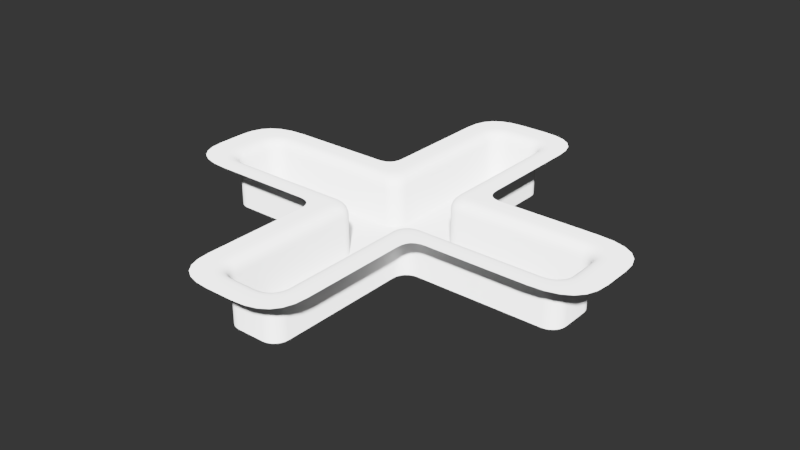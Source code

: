 # Source: 025.blend  (saved by Blender 2.79.0; exported with 4.5.12 LTS)
import bpy
from mathutils import Matrix  # noqa: F401  (used for matrix-valued properties, if any)

bpy.ops.wm.read_factory_settings(use_empty=True)
scene = bpy.context.scene
scene.name = 'Scene'

# ---- collections
col_collection_1 = bpy.data.collections.new('Collection 1'); scene.collection.children.link(col_collection_1)

# ---- node groups
ng_auto_smooth = bpy.data.node_groups.new('Auto Smooth', 'GeometryNodeTree')
_s = ng_auto_smooth.interface.new_socket(name='Geometry', in_out='OUTPUT', socket_type='NodeSocketGeometry')
_s = ng_auto_smooth.interface.new_socket(name='Geometry', in_out='INPUT', socket_type='NodeSocketGeometry')
_s = ng_auto_smooth.interface.new_socket(name='Angle', in_out='INPUT', socket_type='NodeSocketFloat')
_s.subtype = 'ANGLE'
_s.min_value = 0.0
_s.max_value = 3.142
ng_auto_smooth.is_modifier = True
_N = ng_auto_smooth.nodes; _L = ng_auto_smooth.links
n0 = _N.new('NodeGroupOutput'); n0.name = 'Group Output'; n0.location = (480, -100)
n1 = _N.new('NodeGroupInput'); n1.name = 'Group Input'; n1.location = (-420, -300)
n2 = _N.new('NodeGroupInput'); n2.name = 'Group Input.001'; n2.location = (-60, -100)
n3 = _N.new('GeometryNodeSetShadeSmooth'); n3.name = 'Set Shade Smooth'; n3.location = (120, -100)
n3.domain = 'EDGE'
n4 = _N.new('GeometryNodeSetShadeSmooth'); n4.name = 'Set Shade Smooth.001'; n4.location = (300, -100)
n5 = _N.new('GeometryNodeInputMeshEdgeAngle'); n5.name = 'Edge Angle'; n5.location = (-420, -220)
n6 = _N.new('GeometryNodeInputEdgeSmooth'); n6.name = 'Is Edge Smooth'; n6.location = (-60, -160)
n7 = _N.new('GeometryNodeInputShadeSmooth'); n7.name = 'Is Face Smooth'; n7.location = (-240, -340)
n8 = _N.new('FunctionNodeBooleanMath'); n8.name = 'Boolean Math'; n8.location = (-60, -220)
n9 = _N.new('FunctionNodeCompare'); n9.name = 'Compare'; n9.location = (-240, -180)
n9.operation = 'LESS_EQUAL'
_L.new(n5.outputs[0], n9.inputs[0])
_L.new(n4.outputs[0], n0.inputs[0])
_L.new(n1.outputs[1], n9.inputs[1])
_L.new(n9.outputs[0], n8.inputs[0])
_L.new(n7.outputs[0], n8.inputs[1])
_L.new(n2.outputs[0], n3.inputs[0])
_L.new(n6.outputs[0], n3.inputs[1])
_L.new(n3.outputs[0], n4.inputs[0])
_L.new(n8.outputs[0], n3.inputs[2])
n0.is_active_output = True

# ---- world
world_world = bpy.data.worlds.new('World'); scene.world = world_world
world_world.use_nodes = True; world_world.node_tree.nodes.clear()
_N = world_world.node_tree.nodes; _L = world_world.node_tree.links
n0 = _N.new('ShaderNodeBackground'); n0.name = 'Background'; n0.location = (630, 254)
n0.inputs[0].default_value = (0.003936, 0.003936, 0.003936, 1.0)
n1 = _N.new('ShaderNodeOutputWorld'); n1.name = 'World Output'; n1.location = (890, 246)
_L.new(n0.outputs[0], n1.inputs[0])
n1.is_active_output = True
world_world.color = (0.05088, 0.05088, 0.05088)
world_world.use_sun_shadow = False
world_world.sun_shadow_jitter_overblur = 0.0
world_world.cycles.sampling_method = 'MANUAL'

# ---- meshes
me_cube_handle = bpy.data.meshes.new('Cube_handle')
me_cube_handle.from_pydata([(0.2238, 0.6205, 0.0), (0.04995, 0.8089, 0.0), (0.2195, 0.6852, 0.0), (0.206, 0.7313, 0.0), (0.1828, 0.7663, 0.0), (0.1494, 0.7905, 0.0), (0.1052, 0.8045, 0.0), (-0.2238, 0.6205, 0.0), (-0.04995, 0.8089, 0.0), (-0.2195, 0.6852, 0.0), (-0.206, 0.7313, 0.0), (-0.1828, 0.7663, 0.0), (-0.1494, 0.7905, 0.0), (-0.1052, 0.8045, 0.0), (0.2238, -0.6205, 0.0), (0.04995, -0.8089, 0.0), (0.2195, -0.6852, 0.0), (0.206, -0.7313, 0.0), (0.1828, -0.7663, 0.0), (0.1494, -0.7905, 0.0), (0.1052, -0.8045, 0.0), (-0.2238, -0.6205, 0.0), (-0.04995, -0.8089, 0.0), (-0.2195, -0.6852, 0.0), (-0.206, -0.7313, 0.0), (-0.1828, -0.7663, 0.0), (-0.1494, -0.7905, 0.0), (-0.1052, -0.8045, 0.0), (-0.832, -0.04995, 0.0), (-0.6265, -0.216, 0.0), (-0.8269, -0.1029, 0.0), (-0.8109, -0.1452, 0.0), (-0.7834, -0.1771, 0.0), (-0.7438, -0.1992, 0.0), (-0.6917, -0.2119, 0.0), (-0.832, 0.04995, 0.0), (-0.6265, 0.216, 0.0), (-0.8269, 0.1029, 0.0), (-0.8109, 0.1452, 0.0), (-0.7834, 0.1771, 0.0), (-0.7438, 0.1992, 0.0), (-0.6917, 0.2119, 0.0), (0.832, -0.04995, 0.0), (0.6265, -0.216, 0.0), (0.8269, -0.1029, 0.0), (0.8109, -0.1452, 0.0), (0.7834, -0.1771, 0.0), (0.7438, -0.1992, 0.0), (0.6917, -0.2119, 0.0), (0.832, 0.04995, 0.0), (0.6265, 0.216, 0.0), (0.8269, 0.1029, 0.0), (0.8109, 0.1452, 0.0), (0.7834, 0.1771, 0.0), (0.7438, 0.1992, 0.0), (0.6917, 0.2119, 0.0), (-0.2854, -0.216, 0.0), (-0.2238, -0.2775, 0.0), (-0.2657, -0.2175, 0.0), (-0.25, -0.2222, 0.0), (-0.2382, -0.2304, 0.0), (-0.2301, -0.2422, 0.0), (-0.2254, -0.2578, 0.0), (0.2854, -0.216, 0.0), (0.2238, -0.2775, 0.0), (0.2657, -0.2175, 0.0), (0.25, -0.2222, 0.0), (0.2382, -0.2304, 0.0), (0.2301, -0.2422, 0.0), (0.2254, -0.2578, 0.0), (-0.2854, 0.216, 0.0), (-0.2238, 0.2775, 0.0), (-0.2657, 0.2175, 0.0), (-0.25, 0.2222, 0.0), (-0.2382, 0.2304, 0.0), (-0.2301, 0.2422, 0.0), (-0.2254, 0.2578, 0.0), (0.2854, 0.216, 0.0), (0.2238, 0.2775, 0.0), (0.2657, 0.2175, 0.0), (0.25, 0.2222, 0.0), (0.2382, 0.2304, 0.0), (0.2301, 0.2422, 0.0), (0.2254, 0.2578, 0.0), (0.0, 0.8089, 0.0), (0.0, -0.8089, 0.0), (0.832, 0.0, 0.0), (0.07515, -0.6205, 0.0), (0.04499, -0.6526, 0.0), (0.06424, -0.6466, 0.0), (-0.832, 0.0, 0.0), (-0.07515, -0.6205, 0.0), (0.07515, 0.6205, 0.0), (-0.04499, -0.6526, 0.0), (0.656, -0.04499, 0.0), (0.6215, -0.07201, 0.0), (-0.06424, -0.6466, 0.0), (0.04499, 0.6526, 0.0), (0.6448, -0.06558, 0.0), (0.06424, 0.6466, 0.0), (-0.656, -0.04499, 0.0), (-0.07515, 0.6205, 0.0), (-0.6215, -0.07201, 0.0), (-0.6448, -0.06558, 0.0), (-0.04499, 0.6526, 0.0), (0.656, 0.04499, 0.0), (0.6215, 0.07201, 0.0), (-0.06424, 0.6466, 0.0), (0.2023, -0.07201, 0.0), (0.07515, -0.1993, 0.0), (0.1559, -0.08262, 0.0), (0.1131, -0.1099, 0.0), (0.08577, -0.1528, 0.0), (0.6448, 0.06558, 0.0), (0.0, -0.6526, 0.0), (0.656, 0.0, 0.0), (0.0, -0.2004, 0.0), (0.2009, 0.0, 0.0), (0.0, 0.0, 0.0), (-0.656, 0.04499, 0.0), (0.0, -0.6205, 0.0), (0.621, 0.0, 0.0), (-0.6215, 0.07201, 0.0), (-0.6448, 0.06558, 0.0), (0.2023, 0.07201, 0.0), (0.07515, 0.1993, 0.0), (0.1472, -0.6593, 0.0), (0.1509, -0.6205, 0.0), (0.1376, -0.6854, 0.0), (0.1235, -0.7064, 0.0), (0.1048, -0.7227, 0.0), (0.08062, -0.7341, 0.0), (0.04995, -0.7386, 0.0), (0.7281, -0.07695, 0.0), (0.7317, -0.04995, 0.0), (0.7188, -0.09949, 0.0), (0.7046, -0.118, 0.0), (0.6854, -0.1327, 0.0), (0.6598, -0.1433, 0.0), (0.6265, -0.1477, 0.0), (0.1509, -0.2042, 0.0), (0.1529, -0.1885, 0.0), (0.1585, -0.175, 0.0), (0.1671, -0.1639, 0.0), (0.1782, -0.1553, 0.0), (0.1916, -0.1498, 0.0), (0.2073, -0.1477, 0.0), (0.1559, 0.08262, 0.0), (0.1131, 0.1099, 0.0), (0.08577, 0.1528, 0.0), (0.0, 0.6526, 0.0), (0.0, -0.7386, 0.0), (0.7317, 0.0, 0.0), (0.0, 0.2004, 0.0), (0.0, 0.6205, 0.0), (0.1472, 0.6593, 0.0), (0.1509, 0.6205, 0.0), (0.1376, 0.6854, 0.0), (0.1235, 0.7064, 0.0), (0.1048, 0.7227, 0.0), (0.08062, 0.7341, 0.0), (0.04995, 0.7386, 0.0), (0.7281, 0.07695, 0.0), (0.7317, 0.04995, 0.0), (0.7188, 0.09949, 0.0), (0.7046, 0.118, 0.0), (-0.2023, -0.07201, 0.0), (-0.07515, -0.1993, 0.0), (-0.1559, -0.08262, 0.0), (0.0, -0.1528, 0.0), (0.0, -0.1099, 0.0), (0.1559, 0.0, 0.0), (0.1131, 0.0, 0.0), (-0.1131, -0.1099, 0.0), (0.6854, 0.1327, 0.0), (-0.08577, -0.1528, 0.0), (0.6598, 0.1433, 0.0), (-0.656, 0.0, 0.0), (-0.2009, 0.0, 0.0), (0.6265, 0.1477, 0.0), (-0.621, 0.0, 0.0), (0.1509, 0.2042, 0.0), (-0.1472, -0.6593, 0.0), (-0.1509, -0.6205, 0.0), (-0.1376, -0.6854, 0.0), (-0.1235, -0.7064, 0.0), (-0.1048, -0.7227, 0.0), (0.1529, 0.1885, 0.0), (-0.08062, -0.7341, 0.0), (-0.04995, -0.7386, 0.0), (-0.7281, -0.07695, 0.0), (-0.7317, -0.04995, 0.0), (-0.7188, -0.09949, 0.0), (-0.7046, -0.118, 0.0), (-0.6854, -0.1327, 0.0), (-0.6598, -0.1433, 0.0), (-0.6265, -0.1477, 0.0), (-0.1509, -0.2042, 0.0), (-0.1529, -0.1885, 0.0), (-0.1585, -0.175, 0.0), (-0.1671, -0.1639, 0.0), (-0.1782, -0.1553, 0.0), (-0.1916, -0.1498, 0.0), (-0.2073, -0.1477, 0.0), (0.1585, 0.175, 0.0), (0.1671, 0.1639, 0.0), (0.1782, 0.1553, 0.0), (0.1916, 0.1498, 0.0), (0.2073, 0.1477, 0.0), (0.0, 0.7386, 0.0), (-0.7317, 0.0, 0.0), (-0.2023, 0.07201, 0.0), (-0.07515, 0.1993, 0.0), (0.2238, -0.452, 0.0), (0.1509, -0.4153, 0.0), (-0.1559, 0.08262, 0.0), (0.0, -0.4104, 0.0), (0.0, 0.1528, 0.0), (0.07515, -0.4104, 0.0), (0.0, 0.1099, 0.0), (0.4559, -0.216, 0.0), (0.4169, -0.1477, 0.0), (0.411, 0.0, 0.0), (0.4119, -0.07201, 0.0), (-0.1131, 0.1099, 0.0), (-0.08577, 0.1528, 0.0), (-0.1559, 0.0, 0.0), (-0.1131, 0.0, 0.0), (-0.2238, -0.452, 0.0), (-0.1509, -0.4153, 0.0), (-0.07515, -0.4104, 0.0), (-0.1472, 0.6593, 0.0), (-0.4559, -0.216, 0.0), (-0.4169, -0.1477, 0.0), (-0.411, 0.0, 0.0), (-0.4119, -0.07201, 0.0), (-0.1509, 0.6205, 0.0), (-0.1376, 0.6854, 0.0), (-0.1235, 0.7064, 0.0), (-0.1048, 0.7227, 0.0), (-0.08062, 0.7341, 0.0), (-0.04995, 0.7386, 0.0), (-0.7281, 0.07695, 0.0), (-0.7317, 0.04995, 0.0), (-0.7188, 0.09949, 0.0), (-0.7046, 0.118, 0.0), (-0.6854, 0.1327, 0.0), (-0.6598, 0.1433, 0.0), (-0.6265, 0.1477, 0.0), (-0.1509, 0.2042, 0.0), (-0.1529, 0.1885, 0.0), (-0.1585, 0.175, 0.0), (-0.1671, 0.1639, 0.0), (-0.1782, 0.1553, 0.0), (-0.1916, 0.1498, 0.0), (-0.2073, 0.1477, 0.0), (0.2238, 0.452, 0.0), (0.1509, 0.4153, 0.0), (0.0, 0.4104, 0.0), (0.07515, 0.4104, 0.0), (0.4559, 0.216, 0.0), (0.4169, 0.1477, 0.0), (0.4119, 0.07201, 0.0), (-0.2238, 0.452, 0.0), (-0.1509, 0.4153, 0.0), (-0.07515, 0.4104, 0.0), (-0.4559, 0.216, 0.0), (-0.4169, 0.1477, 0.0), (-0.4119, 0.07201, 0.0)], [], [(127, 126, 16, 14), (214, 127, 14, 213), (121, 113, 106), (162, 51, 52, 164), (226, 178, 166, 168), (132, 151, 85, 15), (183, 21, 23, 182), (225, 212, 249, 250), (168, 201, 200, 173), (221, 146, 63, 220), (93, 186, 188), (97, 159, 160), (92, 157, 158, 99), (91, 96, 120), (119, 123, 245, 244), (141, 140, 64, 69), (142, 141, 69, 68), (143, 142, 68, 67), (144, 143, 67, 66), (152, 134, 42, 86), (135, 136, 46, 45), (136, 137, 47, 46), (137, 138, 48, 47), (134, 133, 44, 42), (175, 199, 198), (234, 180, 102, 235), (192, 31, 32, 193), (93, 188, 189), (241, 209, 84, 8), (149, 204, 187), (92, 156, 155), (147, 206, 205, 148), (225, 250, 251), (238, 239, 12, 11), (210, 243, 35, 90), (252, 251, 75, 74), (194, 33, 34, 195), (187, 83, 78, 181), (156, 0, 2, 155), (174, 54, 55, 176), (118, 227, 173, 170), (146, 145, 65, 63), (212, 153, 258, 265), (100, 190, 192), (128, 129, 18, 17), (129, 130, 19, 18), (130, 131, 20, 19), (222, 121, 106, 262), (230, 91, 120, 216), (125, 259, 258, 153), (133, 135, 45, 44), (179, 50, 260, 261), (244, 245, 39, 38), (164, 52, 53, 165), (242, 244, 38, 37), (92, 155, 157), (100, 191, 190), (104, 240, 239), (177, 180, 123, 119), (103, 193, 194, 102), (120, 96, 93, 114), (233, 232, 56, 203), (168, 202, 201), (246, 247, 41, 40), (257, 256, 0, 156), (131, 132, 15, 20), (157, 3, 4, 158), (215, 253, 254), (145, 144, 66, 65), (123, 122, 246, 245), (173, 200, 199, 175), (255, 254, 72, 70), (240, 241, 8, 13), (106, 179, 261, 262), (198, 62, 57, 197), (106, 174, 176), (208, 77, 79, 207), (259, 92, 154, 258), (243, 242, 37, 35), (190, 30, 31, 192), (126, 128, 17, 16), (119, 244, 242), (249, 264, 263, 71), (199, 61, 62, 198), (149, 187, 181, 125), (138, 139, 43, 48), (163, 49, 51, 162), (189, 22, 85, 151), (188, 27, 22, 189), (121, 95, 98), (169, 116, 109, 112), (102, 195, 196), (120, 114, 88, 89), (231, 237, 10, 9), (237, 238, 11, 10), (230, 229, 183, 91), (91, 183, 182), (217, 149, 125, 153), (265, 258, 154, 101), (107, 104, 239, 238), (219, 148, 149, 217), (218, 216, 120, 87), (91, 182, 184), (222, 223, 95, 121), (166, 203, 202, 168), (265, 101, 236, 264), (229, 228, 21, 183), (235, 233, 203, 166), (100, 192, 193, 103), (177, 210, 191, 100), (87, 126, 127), (87, 128, 126), (87, 89, 129, 128), (89, 88, 130, 129), (88, 131, 130), (88, 132, 131), (94, 133, 134), (94, 135, 133), (94, 98, 136, 135), (98, 95, 137, 136), (95, 138, 137), (95, 139, 138), (200, 60, 61, 199), (112, 109, 140, 141), (112, 141, 142), (111, 112, 142, 143), (110, 111, 143, 144), (110, 144, 145), (108, 110, 145, 146), (101, 107, 238, 237), (245, 246, 40, 39), (239, 240, 13, 12), (251, 250, 76, 75), (223, 108, 146, 221), (88, 114, 151, 132), (218, 87, 127, 214), (167, 230, 216, 116), (115, 94, 134, 152), (227, 224, 215, 226), (262, 261, 208, 124), (172, 171, 147, 148), (207, 79, 80, 206), (206, 80, 81, 205), (204, 82, 83, 187), (180, 103, 102), (236, 231, 9, 7), (180, 122, 123), (159, 5, 6, 160), (115, 105, 113, 121), (113, 165, 174, 106), (101, 231, 236), (186, 26, 27, 188), (154, 150, 104, 107), (234, 268, 122, 180), (226, 215, 211, 178), (261, 260, 77, 208), (211, 215, 254, 255), (158, 4, 5, 159), (203, 56, 58, 202), (219, 217, 225, 224), (224, 225, 251, 252), (155, 2, 3, 157), (91, 184, 185, 96), (118, 219, 224, 227), (195, 34, 29, 196), (215, 224, 252, 253), (227, 226, 168, 173), (105, 162, 164), (184, 24, 25, 185), (193, 32, 33, 194), (267, 255, 70, 266), (106, 176, 179), (191, 28, 30, 190), (96, 185, 186, 93), (119, 242, 243), (178, 211, 268, 234), (97, 160, 161), (99, 158, 159, 97), (125, 181, 257, 259), (101, 237, 231), (93, 189, 151, 114), (148, 205, 204, 149), (177, 100, 103, 180), (105, 163, 162), (160, 6, 1, 161), (177, 119, 243, 210), (250, 249, 71, 76), (147, 207, 206), (259, 257, 156, 92), (122, 248, 247), (175, 198, 197, 167), (170, 173, 175, 169), (102, 194, 195), (115, 152, 163, 105), (171, 117, 124, 147), (169, 175, 167, 116), (170, 169, 112, 111), (124, 208, 207, 147), (171, 110, 108, 117), (152, 86, 49, 163), (172, 111, 110, 171), (105, 164, 165, 113), (118, 170, 111, 172), (247, 248, 36, 41), (182, 23, 24, 184), (176, 55, 50, 179), (205, 81, 82, 204), (104, 150, 209, 241), (202, 58, 59, 201), (185, 25, 26, 186), (165, 53, 54, 174), (154, 99, 97, 150), (87, 120, 89), (101, 154, 107), (115, 121, 98, 94), (104, 241, 240), (201, 59, 60, 200), (212, 265, 264, 249), (122, 247, 246), (210, 90, 28, 191), (167, 197, 229, 230), (97, 161, 209, 150), (197, 57, 228, 229), (109, 218, 214, 140), (109, 116, 216, 218), (140, 214, 213, 64), (264, 236, 7, 263), (95, 223, 221, 139), (161, 1, 84, 209), (117, 108, 223, 222), (268, 211, 255, 267), (139, 221, 220, 43), (118, 172, 148, 219), (102, 196, 233, 235), (181, 78, 256, 257), (178, 234, 235, 166), (217, 153, 212, 225), (196, 29, 232, 233), (253, 252, 74, 73), (92, 99, 154), (254, 253, 73, 72), (248, 267, 266, 36), (122, 268, 267, 248), (117, 222, 262, 124)])
me_cube_handle.polygons.foreach_set('use_smooth', [True] * 244)
me_cube_handle.use_remesh_preserve_volume = False
me_cube_handle.use_remesh_preserve_attributes = False
me_cube_handle.use_mirror_vertex_groups = False
me_cube_handle.update()
me_cube_001 = bpy.data.meshes.new('Cube.001')
me_cube_001.from_pydata([(-0.6265, 0.1031, -0.187), (-0.6796, 0.04995, -0.187), (-0.6402, 0.1013, -0.187), (-0.653, 0.09596, -0.187), (-0.6641, 0.08752, -0.187), (-0.6725, 0.07652, -0.187), (-0.6778, 0.0637, -0.187), (-0.6265, -0.1031, -0.187), (-0.6796, -0.04995, -0.187), (-0.6402, -0.1013, -0.187), (-0.653, -0.09596, -0.187), (-0.6641, -0.08752, -0.187), (-0.6725, -0.07652, -0.187), (-0.6778, -0.0637, -0.187), (0.6265, 0.1031, -0.187), (0.6796, 0.04995, -0.187), (0.6402, 0.1013, -0.187), (0.653, 0.09596, -0.187), (0.6641, 0.08752, -0.187), (0.6725, 0.07652, -0.187), (0.6778, 0.0637, -0.187), (0.6265, -0.1031, -0.187), (0.6796, -0.04995, -0.187), (0.6402, -0.1013, -0.187), (0.653, -0.09596, -0.187), (0.6641, -0.08752, -0.187), (0.6725, -0.07652, -0.187), (0.6778, -0.0637, -0.187), (-0.04995, 0.6796, -0.187), (-0.1031, 0.6265, -0.187), (-0.0637, 0.6778, -0.187), (-0.07652, 0.6725, -0.187), (-0.08752, 0.6641, -0.187), (-0.09596, 0.653, -0.187), (-0.1013, 0.6402, -0.187), (0.04995, 0.6796, -0.187), (0.1031, 0.6265, -0.187), (0.0637, 0.6778, -0.187), (0.07652, 0.6725, -0.187), (0.08752, 0.6641, -0.187), (0.09596, 0.653, -0.187), (0.1013, 0.6402, -0.187), (-0.04995, -0.6796, -0.187), (-0.1031, -0.6265, -0.187), (-0.0637, -0.6778, -0.187), (-0.07652, -0.6725, -0.187), (-0.08752, -0.6641, -0.187), (-0.09596, -0.653, -0.187), (-0.1013, -0.6402, -0.187), (0.04995, -0.6796, -0.187), (0.1031, -0.6265, -0.187), (0.0637, -0.6778, -0.187), (0.07652, -0.6725, -0.187), (0.08752, -0.6641, -0.187), (0.09596, -0.653, -0.187), (0.1013, -0.6402, -0.187), (0.1031, 0.1562, -0.187), (0.1562, 0.1031, -0.187), (0.1049, 0.1425, -0.187), (0.1102, 0.1296, -0.187), (0.1186, 0.1186, -0.187), (0.1296, 0.1102, -0.187), (0.1425, 0.1049, -0.187), (0.1031, -0.1562, -0.187), (0.1562, -0.1031, -0.187), (0.1049, -0.1425, -0.187), (0.1102, -0.1296, -0.187), (0.1186, -0.1186, -0.187), (0.1296, -0.1102, -0.187), (0.1425, -0.1049, -0.187), (-0.1031, 0.1562, -0.187), (-0.1562, 0.1031, -0.187), (-0.1049, 0.1425, -0.187), (-0.1102, 0.1296, -0.187), (-0.1186, 0.1186, -0.187), (-0.1296, 0.1102, -0.187), (-0.1425, 0.1049, -0.187), (-0.1031, -0.1562, -0.187), (-0.1562, -0.1031, -0.187), (-0.1049, -0.1425, -0.187), (-0.1102, -0.1296, -0.187), (-0.1186, -0.1186, -0.187), (-0.1296, -0.1102, -0.187), (-0.1425, -0.1049, -0.187), (0.2028, 0.6429, 0.0), (0.04995, 0.7849, 0.0), (0.1987, 0.6872, 0.0), (0.1863, 0.7228, 0.0), (0.1658, 0.75, 0.0), (0.1365, 0.7693, 0.0), (0.09813, 0.7809, 0.0), (-0.2028, 0.6429, 0.0), (-0.04995, 0.7849, 0.0), (-0.1987, 0.6872, 0.0), (-0.1863, 0.7228, 0.0), (-0.1658, 0.75, 0.0), (-0.1365, 0.7693, 0.0), (-0.09813, 0.7809, 0.0), (0.2028, -0.6429, 0.0), (0.04995, -0.7849, 0.0), (0.1987, -0.6872, 0.0), (0.1863, -0.7228, 0.0), (0.1658, -0.75, 0.0), (0.1365, -0.7693, 0.0), (0.09813, -0.7809, 0.0), (-0.2028, -0.6429, 0.0), (-0.04995, -0.7849, 0.0), (-0.1987, -0.6872, 0.0), (-0.1863, -0.7228, 0.0), (-0.1658, -0.75, 0.0), (-0.1365, -0.7693, 0.0), (-0.09813, -0.7809, 0.0), (-0.8031, -0.04995, 0.0), (-0.6265, -0.1963, 0.0), (-0.7984, -0.09546, 0.0), (-0.7844, -0.132, 0.0), (-0.7607, -0.1601, 0.0), (-0.727, -0.18, 0.0), (-0.6825, -0.1922, 0.0), (-0.8031, 0.04995, 0.0), (-0.6265, 0.1963, 0.0), (-0.7984, 0.09546, 0.0), (-0.7844, 0.132, 0.0), (-0.7607, 0.1601, 0.0), (-0.727, 0.18, 0.0), (-0.6825, 0.1922, 0.0), (0.8031, -0.04995, 0.0), (0.6265, -0.1963, 0.0), (0.7984, -0.09546, 0.0), (0.7844, -0.132, 0.0), (0.7607, -0.1601, 0.0), (0.727, -0.18, 0.0), (0.6825, -0.1922, 0.0), (0.8031, 0.04995, 0.0), (0.6265, 0.1963, 0.0), (0.7984, 0.09546, 0.0), (0.7844, 0.132, 0.0), (0.7607, 0.1601, 0.0), (0.727, 0.18, 0.0), (0.6825, 0.1922, 0.0), (-0.2629, -0.1963, 0.0), (-0.2028, -0.2564, 0.0), (-0.2444, -0.198, 0.0), (-0.2294, -0.203, 0.0), (-0.2177, -0.2112, 0.0), (-0.2095, -0.2229, 0.0), (-0.2045, -0.2379, 0.0), (0.2629, -0.1963, 0.0), (0.2028, -0.2564, 0.0), (0.2444, -0.198, 0.0), (0.2294, -0.203, 0.0), (0.2177, -0.2112, 0.0), (0.2095, -0.2229, 0.0), (0.2045, -0.2379, 0.0), (-0.2629, 0.1963, 0.0), (-0.2028, 0.2564, 0.0), (-0.2444, 0.198, 0.0), (-0.2294, 0.203, 0.0), (-0.2177, 0.2112, 0.0), (-0.2095, 0.2229, 0.0), (-0.2045, 0.2379, 0.0), (0.2629, 0.1963, 0.0), (0.2028, 0.2564, 0.0), (0.2444, 0.198, 0.0), (0.2294, 0.203, 0.0), (0.2177, 0.2112, 0.0), (0.2095, 0.2229, 0.0), (0.2045, 0.2379, 0.0), (0.0, 0.1562, -0.187), (0.0, 0.6796, -0.187), (0.0, -0.1562, -0.187), (0.0, -0.6796, -0.187), (0.0, 0.7849, 0.0), (0.0, -0.7849, 0.0), (0.1562, 0.0, -0.187), (0.6796, 0.0, -0.187), (0.8031, 0.0, 0.0), (0.0, 0.0, -0.187), (-0.1562, 0.0, -0.187), (-0.6796, 0.0, -0.187), (-0.8031, 0.0, 0.0), (0.1509, 0.6265, 0.0), (0.1031, 0.6265, -0.04758), (0.04995, 0.6796, -0.04758), (0.04995, 0.7244, 0.0), (0.1013, 0.6402, -0.04758), (0.1472, 0.6547, 0.0), (0.09596, 0.653, -0.04758), (0.1376, 0.6776, 0.0), (0.08752, 0.6641, -0.04758), (0.1235, 0.696, 0.0), (0.07652, 0.6725, -0.04758), (0.1048, 0.7104, 0.0), (0.0637, 0.6778, -0.04758), (0.08062, 0.7204, 0.0), (-0.1031, 0.6265, -0.04758), (-0.1509, 0.6265, 0.0), (-0.04995, 0.7244, 0.0), (-0.04995, 0.6796, -0.04758), (-0.1472, 0.6547, 0.0), (-0.1013, 0.6402, -0.04758), (-0.09596, 0.653, -0.04758), (0.1509, -0.6265, 0.0), (0.1031, -0.6265, -0.04758), (0.04995, -0.6796, -0.04758), (0.04995, -0.7244, 0.0), (0.1013, -0.6402, -0.04758), (0.1472, -0.6547, 0.0), (0.09596, -0.653, -0.04758), (0.1376, -0.6776, 0.0), (0.08752, -0.6641, -0.04758), (0.1235, -0.696, 0.0), (0.07652, -0.6725, -0.04758), (0.1048, -0.7104, 0.0), (0.0637, -0.6778, -0.04758), (0.08062, -0.7204, 0.0), (-0.1031, -0.6265, -0.04758), (-0.1509, -0.6265, 0.0), (-0.04995, -0.7244, 0.0), (-0.04995, -0.6796, -0.04758), (-0.1472, -0.6547, 0.0), (-0.1013, -0.6402, -0.04758), (-0.09596, -0.653, -0.04758), (-0.1376, -0.6776, 0.0), (-0.1235, -0.696, 0.0), (-0.08752, -0.6641, -0.04758), (-0.07652, -0.6725, -0.04758), (-0.1048, -0.7104, 0.0), (-0.08062, -0.7204, 0.0), (-0.0637, -0.6778, -0.04758), (-0.7317, -0.04995, 0.0), (-0.6796, -0.04995, -0.04758), (-0.6265, -0.1031, -0.04758), (-0.6265, -0.1477, 0.0), (-0.6778, -0.0637, -0.04758), (-0.7281, -0.07695, 0.0), (-0.7188, -0.09949, 0.0), (-0.6725, -0.07652, -0.04758), (-0.6641, -0.08752, -0.04758), (-0.7046, -0.118, 0.0), (-0.6854, -0.1327, 0.0), (-0.653, -0.09596, -0.04758), (-0.6598, -0.1433, 0.0), (-0.6402, -0.1013, -0.04758), (-0.1376, 0.6776, 0.0), (-0.1235, 0.696, 0.0), (-0.08752, 0.6641, -0.04758), (-0.07652, 0.6725, -0.04758), (-0.1048, 0.7104, 0.0), (-0.08062, 0.7204, 0.0), (-0.0637, 0.6778, -0.04758), (-0.7317, 0.04995, 0.0), (-0.6796, 0.04995, -0.04758), (-0.6265, 0.1031, -0.04758), (-0.6265, 0.1477, 0.0), (-0.6778, 0.0637, -0.04758), (-0.7281, 0.07695, 0.0), (-0.7188, 0.09949, 0.0), (0.7317, -0.04995, 0.0), (0.6796, -0.04995, -0.04758), (0.6265, -0.1031, -0.04758), (0.6265, -0.1477, 0.0), (0.6778, -0.0637, -0.04758), (0.7281, -0.07695, 0.0), (0.6725, -0.07652, -0.04758), (0.7188, -0.09949, 0.0), (0.6641, -0.08752, -0.04758), (0.7046, -0.118, 0.0), (0.653, -0.09596, -0.04758), (0.6854, -0.1327, 0.0), (0.6402, -0.1013, -0.04758), (0.6598, -0.1433, 0.0), (-0.6725, 0.07652, -0.04758), (-0.6641, 0.08752, -0.04758), (-0.7046, 0.118, 0.0), (-0.6854, 0.1327, 0.0), (-0.653, 0.09596, -0.04758), (-0.6598, 0.1433, 0.0), (-0.6402, 0.1013, -0.04758), (0.7317, 0.04995, 0.0), (0.6796, 0.04995, -0.04758), (0.6265, 0.1031, -0.04758), (0.6265, 0.1477, 0.0), (0.6778, 0.0637, -0.04758), (0.7281, 0.07695, 0.0), (0.6725, 0.07652, -0.04758), (-0.2073, -0.1477, 0.0), (-0.1562, -0.1031, -0.04758), (-0.1031, -0.1562, -0.04758), (-0.1509, -0.2042, 0.0), (-0.1425, -0.1049, -0.04758), (-0.1916, -0.1498, 0.0), (-0.1296, -0.1102, -0.04758), (-0.1782, -0.1553, 0.0), (-0.1186, -0.1186, -0.04758), (-0.1671, -0.1639, 0.0), (-0.1585, -0.175, 0.0), (-0.1102, -0.1296, -0.04758), (-0.1529, -0.1885, 0.0), (-0.1049, -0.1425, -0.04758), (0.2073, -0.1477, 0.0), (0.1562, -0.1031, -0.04758), (0.1031, -0.1562, -0.04758), (0.1509, -0.2042, 0.0), (0.1916, -0.1498, 0.0), (0.1425, -0.1049, -0.04758), (0.1782, -0.1553, 0.0), (0.1296, -0.1102, -0.04758), (0.1671, -0.1639, 0.0), (0.1186, -0.1186, -0.04758), (0.1585, -0.175, 0.0), (0.1102, -0.1296, -0.04758), (0.1529, -0.1885, 0.0), (0.1049, -0.1425, -0.04758), (0.7188, 0.09949, 0.0), (0.6641, 0.08752, -0.04758), (0.7046, 0.118, 0.0), (0.653, 0.09596, -0.04758), (0.6854, 0.1327, 0.0), (0.6402, 0.1013, -0.04758), (0.6598, 0.1433, 0.0), (-0.2073, 0.1477, 0.0), (-0.1562, 0.1031, -0.04758), (-0.1031, 0.1562, -0.04758), (-0.1509, 0.2042, 0.0), (-0.1425, 0.1049, -0.04758), (-0.1916, 0.1498, 0.0), (-0.1296, 0.1102, -0.04758), (-0.1782, 0.1553, 0.0), (-0.1186, 0.1186, -0.04758), (-0.1671, 0.1639, 0.0), (-0.1585, 0.175, 0.0), (-0.1102, 0.1296, -0.04758), (-0.1529, 0.1885, 0.0), (-0.1049, 0.1425, -0.04758), (0.2073, 0.1477, 0.0), (0.1562, 0.1031, -0.04758), (0.1031, 0.1562, -0.04758), (0.1509, 0.2042, 0.0), (0.1916, 0.1498, 0.0), (0.1425, 0.1049, -0.04758), (0.1782, 0.1553, 0.0), (0.1296, 0.1102, -0.04758), (0.1671, 0.1639, 0.0), (0.0, -0.6796, -0.04758), (0.0, -0.7244, 0.0), (0.7317, 0.0, 0.0), (0.6796, 0.0, -0.04758), (-0.6796, 0.0, -0.04758), (-0.7317, 0.0, 0.0), (0.1186, 0.1186, -0.04758), (0.1585, 0.175, 0.0), (0.1102, 0.1296, -0.04758), (0.1529, 0.1885, 0.0), (0.1049, 0.1425, -0.04758), (0.0, 0.6796, -0.04758), (0.0, 0.7244, 0.0), (-0.7173, 0.04995, -0.0008877), (-0.7054, 0.04995, -0.003606), (-0.6959, 0.04995, -0.008239), (-0.6886, 0.04995, -0.01487), (-0.6836, 0.04995, -0.02358), (-0.6806, 0.04995, -0.03445), (-0.7143, 0.0733, -0.0008877), (-0.7173, 0.0, -0.0008877), (-0.7054, 0.0, -0.003606), (-0.6959, 0.0, -0.008239), (-0.6886, 0.0, -0.01487), (-0.6836, 0.0, -0.02358), (-0.6806, 0.0, -0.03445), (-0.7173, -0.04995, -0.0008877), (-0.7054, -0.04995, -0.003606), (-0.6959, -0.04995, -0.008239), (-0.6886, -0.04995, -0.01487), (-0.6836, -0.04995, -0.02358), (-0.6806, -0.04995, -0.03445), (-0.7143, -0.0733, -0.0008877), (-0.7027, -0.07027, -0.003606), (-0.6935, -0.06784, -0.008239), (-0.6865, -0.066, -0.01487), (-0.6816, -0.06471, -0.02358), (-0.6787, -0.06395, -0.03445), (-0.706, -0.09315, -0.0008877), (-0.6954, -0.0879, -0.003606), (-0.687, -0.0837, -0.008239), (-0.6805, -0.0805, -0.01487), (-0.676, -0.07826, -0.02358), (-0.6734, -0.07695, -0.03445), (-0.6934, -0.1096, -0.0008877), (-0.6842, -0.1026, -0.003606), (-0.6767, -0.09704, -0.008239), (-0.6711, -0.09279, -0.01487), (-0.6671, -0.08983, -0.02358), (-0.6648, -0.08809, -0.03445), (-0.6765, -0.1226, -0.0008877), (-0.6691, -0.1142, -0.003606), (-0.6632, -0.1075, -0.008239), (-0.6586, -0.1023, -0.01487), (-0.6555, -0.09875, -0.02358), (-0.6537, -0.09665, -0.03445), (-0.6544, -0.1317, -0.0008877), (-0.6499, -0.1221, -0.003606), (-0.6463, -0.1144, -0.008239), (-0.6436, -0.1086, -0.01487), (-0.6417, -0.1045, -0.02358), (-0.6406, -0.1021, -0.03445), (-0.6265, -0.1354, -0.0008877), (-0.6265, -0.1252, -0.003606), (-0.6265, -0.117, -0.008239), (-0.6265, -0.1108, -0.01487), (-0.6265, -0.1065, -0.02358), (-0.6265, -0.1039, -0.03445), (-0.1932, -0.1354, -0.0008877), (-0.1815, -0.1252, -0.003606), (-0.1722, -0.117, -0.008239), (-0.1651, -0.1108, -0.01487), (-0.1601, -0.1065, -0.02358), (-0.1572, -0.1039, -0.03445), (-0.178, -0.1374, -0.0008877), (-0.1668, -0.1271, -0.003606), (-0.1578, -0.1189, -0.008239), (-0.151, -0.1127, -0.01487), (-0.1462, -0.1083, -0.02358), (-0.1434, -0.1057, -0.03445), (-0.1648, -0.1429, -0.0008877), (-0.1537, -0.1326, -0.003606), (-0.1448, -0.1243, -0.008239), (-0.138, -0.118, -0.01487), (-0.1333, -0.1136, -0.02358), (-0.1306, -0.111, -0.03445), (-0.1537, -0.1514, -0.0008877), (-0.1426, -0.1411, -0.003606), (-0.1338, -0.1328, -0.008239), (-0.127, -0.1265, -0.01487), (-0.1223, -0.1221, -0.02358), (-0.1195, -0.1195, -0.03445), (-0.1452, -0.1625, -0.0008877), (-0.1341, -0.1521, -0.003606), (-0.1253, -0.1438, -0.008239), (-0.1186, -0.1375, -0.01487), (-0.1139, -0.1331, -0.02358), (-0.1111, -0.1305, -0.03445), (-0.1397, -0.1758, -0.0008877), (-0.1287, -0.1653, -0.003606), (-0.1199, -0.1568, -0.008239), (-0.1132, -0.1504, -0.01487), (-0.1085, -0.1459, -0.02358), (-0.1058, -0.1433, -0.03445), (-0.1377, -0.191, -0.0008877), (-0.1268, -0.18, -0.003606), (-0.118, -0.1712, -0.008239), (-0.1114, -0.1645, -0.01487), (-0.1067, -0.1599, -0.02358), (-0.104, -0.1571, -0.03445), (-0.1377, -0.6265, -0.0008877), (-0.1268, -0.6265, -0.003606), (-0.118, -0.6265, -0.008239), (-0.1114, -0.6265, -0.01487), (-0.1067, -0.6265, -0.02358), (-0.104, -0.6265, -0.03445), (-0.1345, -0.6507, -0.0008877), (-0.124, -0.6474, -0.003606), (-0.1156, -0.6447, -0.008239), (-0.1092, -0.6427, -0.01487), (-0.1047, -0.6413, -0.02358), (-0.1021, -0.6405, -0.03445), (-0.1261, -0.6709, -0.0008877), (-0.1166, -0.6652, -0.003606), (-0.109, -0.6607, -0.008239), (-0.1032, -0.6573, -0.01487), (-0.09912, -0.6549, -0.02358), (-0.09674, -0.6535, -0.03445), (-0.1136, -0.6872, -0.0008877), (-0.1054, -0.6799, -0.003606), (-0.09877, -0.674, -0.008239), (-0.09375, -0.6696, -0.01487), (-0.09025, -0.6665, -0.02358), (-0.08819, -0.6646, -0.03445), (-0.09701, -0.6999, -0.0008877), (-0.09054, -0.6913, -0.003606), (-0.08536, -0.6843, -0.008239), (-0.08142, -0.6791, -0.01487), (-0.07866, -0.6754, -0.02358), (-0.07704, -0.6732, -0.03445), (-0.07595, -0.7087, -0.0008877), (-0.07209, -0.6989, -0.003606), (-0.06899, -0.6911, -0.008239), (-0.06663, -0.6852, -0.01487), (-0.06499, -0.681, -0.02358), (-0.06402, -0.6786, -0.03445), (-0.04995, -0.7121, -0.0008877), (-0.04995, -0.7018, -0.003606), (-0.04995, -0.6936, -0.008239), (-0.04995, -0.6874, -0.01487), (-0.04995, -0.683, -0.02358), (-0.04995, -0.6804, -0.03445), (0.0, -0.7121, -0.0008877), (0.0, -0.7018, -0.003606), (0.0, -0.6936, -0.008239), (0.0, -0.6874, -0.01487), (0.0, -0.683, -0.02358), (0.0, -0.6804, -0.03445), (0.04995, -0.7121, -0.0008877), (0.04995, -0.7018, -0.003606), (0.04995, -0.6936, -0.008239), (0.04995, -0.6874, -0.01487), (0.04995, -0.683, -0.02358), (0.04995, -0.6804, -0.03445), (0.07595, -0.7087, -0.0008877), (0.07209, -0.6989, -0.003606), (0.06899, -0.6911, -0.008239), (0.06663, -0.6852, -0.01487), (0.06499, -0.681, -0.02358), (0.06402, -0.6786, -0.03445), (0.09701, -0.6999, -0.0008877), (0.09054, -0.6913, -0.003606), (0.08536, -0.6843, -0.008239), (0.08142, -0.6791, -0.01487), (0.07866, -0.6754, -0.02358), (0.07704, -0.6732, -0.03445), (0.1136, -0.6872, -0.0008877), (0.1054, -0.6799, -0.003606), (0.09877, -0.674, -0.008239), (0.09375, -0.6696, -0.01487), (0.09025, -0.6665, -0.02358), (0.08819, -0.6646, -0.03445), (0.1261, -0.6709, -0.0008877), (0.1166, -0.6652, -0.003606), (0.109, -0.6607, -0.008239), (0.1032, -0.6573, -0.01487), (0.09912, -0.6549, -0.02358), (0.09674, -0.6535, -0.03445), (0.1345, -0.6507, -0.0008877), (0.124, -0.6474, -0.003606), (0.1156, -0.6447, -0.008239), (0.1092, -0.6427, -0.01487), (0.1047, -0.6413, -0.02358), (0.1021, -0.6405, -0.03445), (0.1377, -0.6265, -0.0008877), (0.1268, -0.6265, -0.003606), (0.118, -0.6265, -0.008239), (0.1114, -0.6265, -0.01487), (0.1067, -0.6265, -0.02358), (0.104, -0.6265, -0.03445), (0.1377, -0.191, -0.0008877), (0.1268, -0.18, -0.003606), (0.118, -0.1712, -0.008239), (0.1114, -0.1645, -0.01487), (0.1067, -0.1599, -0.02358), (0.104, -0.1571, -0.03445), (0.1397, -0.1758, -0.0008877), (0.1287, -0.1653, -0.003606), (0.1199, -0.1568, -0.008239), (0.1132, -0.1504, -0.01487), (0.1085, -0.1459, -0.02358), (0.1058, -0.1433, -0.03445), (0.1452, -0.1625, -0.0008877), (0.1341, -0.1521, -0.003606), (0.1253, -0.1438, -0.008239), (0.1186, -0.1375, -0.01487), (0.1139, -0.1331, -0.02358), (0.1111, -0.1305, -0.03445), (0.1537, -0.1514, -0.0008877), (0.1426, -0.1411, -0.003606), (0.1338, -0.1328, -0.008239), (0.127, -0.1265, -0.01487), (0.1223, -0.1221, -0.02358), (0.1195, -0.1195, -0.03445), (0.1648, -0.1429, -0.0008877), (0.1537, -0.1326, -0.003606), (0.1448, -0.1243, -0.008239), (0.138, -0.118, -0.01487), (0.1333, -0.1136, -0.02358), (0.1306, -0.111, -0.03445), (0.178, -0.1374, -0.0008877), (0.1668, -0.1271, -0.003606), (0.1578, -0.1189, -0.008239), (0.151, -0.1127, -0.01487), (0.1462, -0.1083, -0.02358), (0.1434, -0.1057, -0.03445), (0.1932, -0.1354, -0.0008877), (0.1815, -0.1252, -0.003606), (0.1722, -0.117, -0.008239), (0.1651, -0.1108, -0.01487), (0.1601, -0.1065, -0.02358), (0.1572, -0.1039, -0.03445), (0.6265, -0.1354, -0.0008877), (0.6265, -0.1252, -0.003606), (0.6265, -0.117, -0.008239), (0.6265, -0.1108, -0.01487), (0.6265, -0.1065, -0.02358), (0.6265, -0.1039, -0.03445), (0.6544, -0.1317, -0.0008877), (0.6499, -0.1221, -0.003606), (0.6463, -0.1144, -0.008239), (0.6436, -0.1086, -0.01487), (0.6417, -0.1045, -0.02358), (0.6406, -0.1021, -0.03445), (0.6765, -0.1226, -0.0008877), (0.6691, -0.1142, -0.003606), (0.6632, -0.1075, -0.008239), (0.6586, -0.1023, -0.01487), (0.6555, -0.09875, -0.02358), (0.6537, -0.09665, -0.03445), (0.6934, -0.1096, -0.0008877), (0.6842, -0.1026, -0.003606), (0.6767, -0.09704, -0.008239), (0.6711, -0.09279, -0.01487), (0.6671, -0.08983, -0.02358), (0.6648, -0.08809, -0.03445), (0.706, -0.09315, -0.0008877), (0.6954, -0.0879, -0.003606), (0.687, -0.0837, -0.008239), (0.6805, -0.0805, -0.01487), (0.676, -0.07826, -0.02358), (0.6734, -0.07695, -0.03445), (0.7143, -0.0733, -0.0008877), (0.7027, -0.07027, -0.003606), (0.6935, -0.06784, -0.008239), (0.6865, -0.066, -0.01487), (0.6816, -0.06471, -0.02358), (0.6787, -0.06395, -0.03445), (0.7173, -0.04995, -0.0008877), (0.7054, -0.04995, -0.003606), (0.6959, -0.04995, -0.008239), (0.6886, -0.04995, -0.01487), (0.6836, -0.04995, -0.02358), (0.6806, -0.04995, -0.03445), (0.7173, 0.0, -0.0008877), (0.7054, 0.0, -0.003606), (0.6959, 0.0, -0.008239), (0.6886, 0.0, -0.01487), (0.6836, 0.0, -0.02358), (0.6806, 0.0, -0.03445), (-0.7027, 0.07027, -0.003606), (-0.6935, 0.06784, -0.008239), (-0.6865, 0.066, -0.01487), (-0.6816, 0.06471, -0.02358), (-0.6787, 0.06395, -0.03445), (-0.706, 0.09315, -0.0008877), (-0.6954, 0.0879, -0.003606), (-0.687, 0.0837, -0.008239), (-0.6805, 0.0805, -0.01487), (-0.676, 0.07826, -0.02358), (-0.6734, 0.07695, -0.03445), (-0.6934, 0.1096, -0.0008877), (-0.6842, 0.1026, -0.003606), (-0.6767, 0.09704, -0.008239), (-0.6711, 0.09279, -0.01487), (-0.6671, 0.08983, -0.02358), (-0.6648, 0.08809, -0.03445), (-0.6765, 0.1226, -0.0008877), (-0.6691, 0.1142, -0.003606), (-0.6632, 0.1075, -0.008239), (-0.6586, 0.1023, -0.01487), (-0.6555, 0.09875, -0.02358), (-0.6537, 0.09665, -0.03445), (-0.6544, 0.1317, -0.0008877), (-0.6499, 0.1221, -0.003606), (-0.6463, 0.1144, -0.008239), (-0.6436, 0.1086, -0.01487), (-0.6417, 0.1045, -0.02358), (-0.6406, 0.1021, -0.03445), (-0.6265, 0.1354, -0.0008877), (-0.6265, 0.1252, -0.003606), (-0.6265, 0.117, -0.008239), (-0.6265, 0.1108, -0.01487), (-0.6265, 0.1065, -0.02358), (-0.6265, 0.1039, -0.03445), (-0.1932, 0.1354, -0.0008877), (-0.1815, 0.1252, -0.003606), (-0.1722, 0.117, -0.008239), (-0.1651, 0.1108, -0.01487), (-0.1601, 0.1065, -0.02358), (-0.1572, 0.1039, -0.03445), (-0.178, 0.1374, -0.0008877), (-0.1668, 0.1271, -0.003606), (-0.1578, 0.1189, -0.008239), (-0.151, 0.1127, -0.01487), (-0.1462, 0.1083, -0.02358), (-0.1434, 0.1057, -0.03445), (-0.1648, 0.1429, -0.0008877), (-0.1537, 0.1326, -0.003606), (-0.1448, 0.1243, -0.008239), (-0.138, 0.118, -0.01487), (-0.1333, 0.1136, -0.02358), (-0.1306, 0.111, -0.03445), (-0.1537, 0.1514, -0.0008877), (-0.1426, 0.1411, -0.003606), (-0.1338, 0.1328, -0.008239), (-0.127, 0.1265, -0.01487), (-0.1223, 0.1221, -0.02358), (-0.1195, 0.1195, -0.03445), (-0.1452, 0.1625, -0.0008877), (-0.1341, 0.1521, -0.003606), (-0.1253, 0.1438, -0.008239), (-0.1186, 0.1375, -0.01487), (-0.1139, 0.1331, -0.02358), (-0.1111, 0.1305, -0.03445), (-0.1397, 0.1758, -0.0008877), (-0.1287, 0.1653, -0.003606), (-0.1199, 0.1568, -0.008239), (-0.1132, 0.1504, -0.01487), (-0.1085, 0.1459, -0.02358), (-0.1058, 0.1433, -0.03445), (-0.1377, 0.191, -0.0008877), (-0.1268, 0.18, -0.003606), (-0.118, 0.1712, -0.008239), (-0.1114, 0.1645, -0.01487), (-0.1067, 0.1599, -0.02358), (-0.104, 0.1571, -0.03445), (-0.1377, 0.6265, -0.0008877), (-0.1268, 0.6265, -0.003606), (-0.118, 0.6265, -0.008239), (-0.1114, 0.6265, -0.01487), (-0.1067, 0.6265, -0.02358), (-0.104, 0.6265, -0.03445), (-0.1345, 0.6507, -0.0008877), (-0.124, 0.6474, -0.003606), (-0.1156, 0.6447, -0.008239), (-0.1092, 0.6427, -0.01487), (-0.1047, 0.6413, -0.02358), (-0.1021, 0.6405, -0.03445), (-0.1261, 0.6709, -0.0008877), (-0.1166, 0.6652, -0.003606), (-0.109, 0.6607, -0.008239), (-0.1032, 0.6573, -0.01487), (-0.09912, 0.6549, -0.02358), (-0.09674, 0.6535, -0.03445), (-0.1136, 0.6872, -0.0008877), (-0.1054, 0.6799, -0.003606), (-0.09877, 0.674, -0.008239), (-0.09375, 0.6696, -0.01487), (-0.09025, 0.6665, -0.02358), (-0.08819, 0.6646, -0.03445), (-0.09701, 0.6999, -0.0008877), (-0.09054, 0.6913, -0.003606), (-0.08536, 0.6843, -0.008239), (-0.08142, 0.6791, -0.01487), (-0.07866, 0.6754, -0.02358), (-0.07704, 0.6732, -0.03445), (-0.07595, 0.7087, -0.0008877), (-0.07209, 0.6989, -0.003606), (-0.06899, 0.6911, -0.008239), (-0.06663, 0.6852, -0.01487), (-0.06499, 0.681, -0.02358), (-0.06402, 0.6786, -0.03445), (-0.04995, 0.7121, -0.0008877), (-0.04995, 0.7018, -0.003606), (-0.04995, 0.6936, -0.008239), (-0.04995, 0.6874, -0.01487), (-0.04995, 0.683, -0.02358), (-0.04995, 0.6804, -0.03445), (0.0, 0.7121, -0.0008877), (0.0, 0.7018, -0.003606), (0.0, 0.6936, -0.008239), (0.0, 0.6874, -0.01487), (0.0, 0.683, -0.02358), (0.0, 0.6804, -0.03445), (0.04995, 0.7121, -0.0008877), (0.04995, 0.7018, -0.003606), (0.04995, 0.6936, -0.008239), (0.04995, 0.6874, -0.01487), (0.04995, 0.683, -0.02358), (0.04995, 0.6804, -0.03445), (0.07595, 0.7087, -0.0008877), (0.07209, 0.6989, -0.003606), (0.06899, 0.6911, -0.008239), (0.06663, 0.6852, -0.01487), (0.06499, 0.681, -0.02358), (0.06402, 0.6786, -0.03445), (0.09701, 0.6999, -0.0008877), (0.09054, 0.6913, -0.003606), (0.08536, 0.6843, -0.008239), (0.08142, 0.6791, -0.01487), (0.07866, 0.6754, -0.02358), (0.07704, 0.6732, -0.03445), (0.1136, 0.6872, -0.0008877), (0.1054, 0.6799, -0.003606), (0.09877, 0.674, -0.008239), (0.09375, 0.6696, -0.01487), (0.09025, 0.6665, -0.02358), (0.08819, 0.6646, -0.03445), (0.1261, 0.6709, -0.0008877), (0.1166, 0.6652, -0.003606), (0.109, 0.6607, -0.008239), (0.1032, 0.6573, -0.01487), (0.09912, 0.6549, -0.02358), (0.09674, 0.6535, -0.03445), (0.1345, 0.6507, -0.0008877), (0.124, 0.6474, -0.003606), (0.1156, 0.6447, -0.008239), (0.1092, 0.6427, -0.01487), (0.1047, 0.6413, -0.02358), (0.1021, 0.6405, -0.03445), (0.1377, 0.6265, -0.0008877), (0.1268, 0.6265, -0.003606), (0.118, 0.6265, -0.008239), (0.1114, 0.6265, -0.01487), (0.1067, 0.6265, -0.02358), (0.104, 0.6265, -0.03445), (0.1377, 0.191, -0.0008877), (0.1268, 0.18, -0.003606), (0.118, 0.1712, -0.008239), (0.1114, 0.1645, -0.01487), (0.1067, 0.1599, -0.02358), (0.104, 0.1571, -0.03445), (0.1397, 0.1758, -0.0008877), (0.1287, 0.1653, -0.003606), (0.1199, 0.1568, -0.008239), (0.1132, 0.1504, -0.01487), (0.1085, 0.1459, -0.02358), (0.1058, 0.1433, -0.03445), (0.1452, 0.1625, -0.0008877), (0.1341, 0.1521, -0.003606), (0.1253, 0.1438, -0.008239), (0.1186, 0.1375, -0.01487), (0.1139, 0.1331, -0.02358), (0.1111, 0.1305, -0.03445), (0.1537, 0.1514, -0.0008877), (0.1426, 0.1411, -0.003606), (0.1338, 0.1328, -0.008239), (0.127, 0.1265, -0.01487), (0.1223, 0.1221, -0.02358), (0.1195, 0.1195, -0.03445), (0.1648, 0.1429, -0.0008877), (0.1537, 0.1326, -0.003606), (0.1448, 0.1243, -0.008239), (0.138, 0.118, -0.01487), (0.1333, 0.1136, -0.02358), (0.1306, 0.111, -0.03445), (0.178, 0.1374, -0.0008877), (0.1668, 0.1271, -0.003606), (0.1578, 0.1189, -0.008239), (0.151, 0.1127, -0.01487), (0.1462, 0.1083, -0.02358), (0.1434, 0.1057, -0.03445), (0.1932, 0.1354, -0.0008877), (0.1815, 0.1252, -0.003606), (0.1722, 0.117, -0.008239), (0.1651, 0.1108, -0.01487), (0.1601, 0.1065, -0.02358), (0.1572, 0.1039, -0.03445), (0.6265, 0.1354, -0.0008877), (0.6265, 0.1252, -0.003606), (0.6265, 0.117, -0.008239), (0.6265, 0.1108, -0.01487), (0.6265, 0.1065, -0.02358), (0.6265, 0.1039, -0.03445), (0.6544, 0.1317, -0.0008877), (0.6499, 0.1221, -0.003606), (0.6463, 0.1144, -0.008239), (0.6436, 0.1086, -0.01487), (0.6417, 0.1045, -0.02358), (0.6406, 0.1021, -0.03445), (0.6765, 0.1226, -0.0008877), (0.6691, 0.1142, -0.003606), (0.6632, 0.1075, -0.008239), (0.6586, 0.1023, -0.01487), (0.6555, 0.09875, -0.02358), (0.6537, 0.09665, -0.03445), (0.6934, 0.1096, -0.0008877), (0.6842, 0.1026, -0.003606), (0.6767, 0.09704, -0.008239), (0.6711, 0.09279, -0.01487), (0.6671, 0.08983, -0.02358), (0.6648, 0.08809, -0.03445), (0.706, 0.09315, -0.0008877), (0.6954, 0.0879, -0.003606), (0.687, 0.0837, -0.008239), (0.6805, 0.0805, -0.01487), (0.676, 0.07826, -0.02358), (0.6734, 0.07695, -0.03445), (0.7143, 0.0733, -0.0008877), (0.7027, 0.07027, -0.003606), (0.6935, 0.06784, -0.008239), (0.6865, 0.066, -0.01487), (0.6816, 0.06471, -0.02358), (0.6787, 0.06395, -0.03445), (0.7173, 0.04995, -0.0008877), (0.7054, 0.04995, -0.003606), (0.6959, 0.04995, -0.008239), (0.6886, 0.04995, -0.01487), (0.6836, 0.04995, -0.02358), (0.6806, 0.04995, -0.03445)], [], [(170, 171, 49, 51, 52, 53, 54, 55, 50, 63), (234, 237, 12, 13), (202, 207, 100, 98), (303, 202, 98, 148), (246, 32, 31, 247), (242, 118, 113, 233), (295, 144, 145, 296), (195, 323, 70, 29), (205, 345, 173, 99), (247, 31, 30, 250), (252, 348, 179, 1), (74, 329, 327, 75), (261, 300, 147, 127), (277, 254, 120, 125), (251, 256, 121, 119), (320, 139, 134, 282), (62, 57, 336, 340), (317, 319, 16, 17), (201, 33, 32, 246), (81, 82, 292, 294), (79, 80, 297, 299), (57, 174, 175, 15, 20, 19, 18, 17, 16, 14), (168, 70, 72, 73, 74, 75, 76, 71, 178, 177), (60, 61, 342, 350), (286, 140, 142, 291), (195, 29, 34, 200), (293, 143, 144, 295), (312, 303, 148, 153), (75, 327, 325, 76), (310, 312, 153, 152), (308, 310, 152, 151), (306, 308, 151, 150), (63, 302, 313, 65), (346, 258, 126, 176), (265, 267, 130, 129), (267, 269, 131, 130), (269, 271, 132, 131), (278, 2, 0, 253), (301, 260, 21, 64), (322, 253, 0, 71), (258, 263, 128, 126), (240, 117, 118, 242), (231, 234, 13, 8), (217, 105, 107, 220), (170, 77, 43, 48, 47, 46, 45, 44, 42, 171), (316, 137, 138, 318), (61, 62, 340, 342), (186, 86, 87, 188), (280, 15, 175, 347), (276, 3, 2, 278), (77, 79, 299, 288), (291, 142, 143, 293), (170, 177, 178, 78, 83, 82, 81, 80, 79, 77), (330, 331, 159, 158), (331, 333, 160, 159), (341, 164, 165, 343), (194, 90, 85, 184), (245, 248, 96, 95), (255, 6, 5, 272), (298, 146, 141, 289), (200, 34, 33, 201), (338, 162, 84, 181), (324, 196, 91, 155), (282, 134, 161, 335), (349, 180, 112, 230), (285, 315, 18, 19), (168, 56, 36, 41, 40, 39, 38, 37, 35, 169), (252, 1, 6, 255), (80, 81, 294, 297), (249, 197, 92, 97), (346, 176, 133, 279), (328, 330, 158, 157), (272, 5, 4, 273), (254, 321, 154, 120), (335, 161, 163, 339), (321, 326, 156, 154), (300, 304, 149, 147), (187, 189, 39, 40), (349, 251, 119, 180), (273, 4, 3, 276), (221, 222, 47, 48), (203, 302, 63, 50), (209, 211, 102, 101), (211, 213, 103, 102), (213, 215, 104, 103), (216, 43, 77, 288), (344, 204, 49, 171), (191, 193, 37, 38), (239, 116, 117, 240), (225, 226, 45, 46), (72, 334, 332, 73), (248, 249, 97, 96), (283, 285, 19, 20), (68, 307, 305, 69), (355, 198, 28, 169), (326, 328, 157, 156), (315, 317, 17, 18), (243, 232, 7, 9), (231, 8, 179, 348), (274, 275, 124, 123), (259, 347, 175, 22), (69, 305, 301, 64), (284, 135, 136, 314), (83, 78, 287, 290), (289, 141, 105, 217), (263, 265, 129, 128), (353, 167, 162, 338), (250, 30, 28, 198), (237, 238, 11, 12), (73, 332, 329, 74), (220, 107, 108, 223), (259, 22, 27, 262), (71, 0, 2, 3, 4, 5, 6, 1, 179, 178), (262, 27, 26, 264), (185, 187, 40, 41), (227, 110, 111, 228), (264, 26, 25, 266), (203, 50, 55, 206), (216, 221, 48, 43), (266, 25, 24, 268), (206, 55, 54, 208), (244, 245, 95, 94), (256, 257, 122, 121), (268, 24, 23, 270), (208, 54, 53, 210), (82, 83, 290, 292), (270, 23, 21, 260), (210, 53, 52, 212), (182, 36, 56, 337), (257, 274, 123, 122), (212, 52, 51, 214), (188, 87, 88, 190), (214, 51, 49, 204), (336, 57, 14, 281), (351, 166, 167, 353), (236, 115, 116, 239), (238, 241, 10, 11), (314, 136, 137, 316), (230, 112, 114, 235), (199, 244, 94, 93), (319, 281, 14, 16), (343, 165, 166, 351), (287, 78, 7, 232), (223, 108, 109, 224), (58, 59, 352, 354), (222, 225, 46, 47), (215, 205, 99, 104), (218, 106, 173, 345), (224, 109, 110, 227), (226, 229, 44, 45), (304, 306, 150, 149), (196, 199, 93, 91), (355, 169, 35, 183), (333, 324, 155, 160), (65, 313, 311, 66), (168, 169, 28, 30, 31, 32, 33, 34, 29, 70), (193, 183, 35, 37), (192, 89, 90, 194), (279, 133, 135, 284), (235, 114, 115, 236), (190, 88, 89, 192), (59, 60, 350, 352), (66, 311, 309, 67), (275, 277, 125, 124), (241, 243, 9, 10), (296, 145, 146, 298), (197, 356, 172, 92), (339, 163, 164, 341), (168, 177, 174, 57, 62, 61, 60, 59, 58, 56), (318, 138, 139, 320), (67, 309, 307, 68), (233, 113, 140, 286), (207, 209, 101, 100), (182, 185, 41, 36), (228, 111, 106, 218), (70, 323, 334, 72), (76, 325, 322, 71), (189, 191, 38, 39), (181, 84, 86, 186), (229, 219, 42, 44), (271, 261, 127, 132), (64, 21, 23, 24, 25, 26, 27, 22, 175, 174), (170, 63, 65, 66, 67, 68, 69, 64, 174, 177), (78, 178, 179, 8, 13, 12, 11, 10, 9, 7), (344, 171, 42, 219), (56, 58, 354, 337), (280, 283, 20, 15), (414, 420, 421, 415), (413, 419, 420, 414), (412, 418, 419, 413), (286, 291, 418, 412), (411, 417, 287, 232), (410, 416, 417, 411), (409, 415, 416, 410), (408, 414, 415, 409), (407, 413, 414, 408), (406, 412, 413, 407), (233, 286, 412, 406), (405, 411, 232, 243), (404, 410, 411, 405), (403, 409, 410, 404), (402, 408, 409, 403), (401, 407, 408, 402), (400, 406, 407, 401), (242, 233, 406, 400), (399, 405, 243, 241), (398, 404, 405, 399), (397, 403, 404, 398), (396, 402, 403, 397), (395, 401, 402, 396), (394, 400, 401, 395), (240, 242, 400, 394), (393, 399, 241, 238), (392, 398, 399, 393), (391, 397, 398, 392), (390, 396, 397, 391), (389, 395, 396, 390), (388, 394, 395, 389), (239, 240, 394, 388), (387, 393, 238, 237), (386, 392, 393, 387), (385, 391, 392, 386), (384, 390, 391, 385), (383, 389, 390, 384), (382, 388, 389, 383), (236, 239, 388, 382), (381, 387, 237, 234), (380, 386, 387, 381), (379, 385, 386, 380), (378, 384, 385, 379), (377, 383, 384, 378), (376, 382, 383, 377), (235, 236, 382, 376), (375, 381, 234, 231), (374, 380, 381, 375), (373, 379, 380, 374), (372, 378, 379, 373), (371, 377, 378, 372), (370, 376, 377, 371), (230, 235, 376, 370), (369, 375, 231, 348), (368, 374, 375, 369), (367, 373, 374, 368), (366, 372, 373, 367), (365, 371, 372, 366), (364, 370, 371, 365), (349, 230, 370, 364), (649, 650, 656, 655), (648, 649, 655, 654), (651, 652, 658, 657), (653, 654, 660, 659), (655, 656, 662, 661), (277, 657, 663, 254), (658, 659, 665, 664), (650, 273, 276, 656), (275, 651, 657, 277), (652, 653, 659, 658), (654, 655, 661, 660), (656, 276, 278, 662), (657, 658, 664, 663), (659, 660, 666, 665), (660, 661, 667, 666), (661, 662, 668, 667), (662, 278, 253, 668), (254, 663, 669, 321), (663, 664, 670, 669), (664, 665, 671, 670), (665, 666, 672, 671), (666, 667, 673, 672), (667, 668, 674, 673), (668, 253, 322, 674), (321, 669, 675, 326), (669, 670, 676, 675), (670, 671, 677, 676), (671, 672, 678, 677), (184, 85, 172, 356), (415, 421, 422, 416), (416, 422, 423, 417), (417, 423, 290, 287), (291, 293, 424, 418), (418, 424, 425, 419), (419, 425, 426, 420), (420, 426, 427, 421), (421, 427, 428, 422), (422, 428, 429, 423), (423, 429, 292, 290), (293, 295, 430, 424), (424, 430, 431, 425), (425, 431, 432, 426), (426, 432, 433, 427), (427, 433, 434, 428), (428, 434, 435, 429), (429, 435, 294, 292), (295, 296, 436, 430), (430, 436, 437, 431), (431, 437, 438, 432), (432, 438, 439, 433), (433, 439, 440, 434), (434, 440, 441, 435), (435, 441, 297, 294), (296, 298, 442, 436), (436, 442, 443, 437), (437, 443, 444, 438), (438, 444, 445, 439), (439, 445, 446, 440), (440, 446, 447, 441), (441, 447, 299, 297), (298, 289, 448, 442), (442, 448, 449, 443), (443, 449, 450, 444), (444, 450, 451, 445), (445, 451, 452, 446), (446, 452, 453, 447), (447, 453, 288, 299), (289, 217, 454, 448), (448, 454, 455, 449), (449, 455, 456, 450), (450, 456, 457, 451), (451, 457, 458, 452), (452, 458, 459, 453), (453, 459, 216, 288), (217, 220, 460, 454), (454, 460, 461, 455), (455, 461, 462, 456), (456, 462, 463, 457), (457, 463, 464, 458), (458, 464, 465, 459), (459, 465, 221, 216), (220, 223, 466, 460), (460, 466, 467, 461), (461, 467, 468, 462), (462, 468, 469, 463), (463, 469, 470, 464), (464, 470, 471, 465), (465, 471, 222, 221), (223, 224, 472, 466), (466, 472, 473, 467), (467, 473, 474, 468), (468, 474, 475, 469), (469, 475, 476, 470), (470, 476, 477, 471), (471, 477, 225, 222), (224, 227, 478, 472), (472, 478, 479, 473), (473, 479, 480, 474), (474, 480, 481, 475), (475, 481, 482, 476), (476, 482, 483, 477), (477, 483, 226, 225), (227, 228, 484, 478), (478, 484, 485, 479), (479, 485, 486, 480), (480, 486, 487, 481), (481, 487, 488, 482), (482, 488, 489, 483), (483, 489, 229, 226), (228, 218, 490, 484), (484, 490, 491, 485), (485, 491, 492, 486), (486, 492, 493, 487), (487, 493, 494, 488), (488, 494, 495, 489), (489, 495, 219, 229), (218, 345, 496, 490), (490, 496, 497, 491), (491, 497, 498, 492), (492, 498, 499, 493), (493, 499, 500, 494), (494, 500, 501, 495), (495, 501, 344, 219), (345, 205, 502, 496), (496, 502, 503, 497), (497, 503, 504, 498), (498, 504, 505, 499), (499, 505, 506, 500), (500, 506, 507, 501), (501, 507, 204, 344), (205, 215, 508, 502), (502, 508, 509, 503), (503, 509, 510, 504), (504, 510, 511, 505), (505, 511, 512, 506), (506, 512, 513, 507), (507, 513, 214, 204), (215, 213, 514, 508), (508, 514, 515, 509), (509, 515, 516, 510), (510, 516, 517, 511), (511, 517, 518, 512), (512, 518, 519, 513), (513, 519, 212, 214), (213, 211, 520, 514), (514, 520, 521, 515), (515, 521, 522, 516), (516, 522, 523, 517), (517, 523, 524, 518), (518, 524, 525, 519), (519, 525, 210, 212), (211, 209, 526, 520), (520, 526, 527, 521), (521, 527, 528, 522), (522, 528, 529, 523), (523, 529, 530, 524), (524, 530, 531, 525), (525, 531, 208, 210), (209, 207, 532, 526), (526, 532, 533, 527), (527, 533, 534, 528), (528, 534, 535, 529), (529, 535, 536, 530), (530, 536, 537, 531), (531, 537, 206, 208), (207, 202, 538, 532), (532, 538, 539, 533), (533, 539, 540, 534), (534, 540, 541, 535), (535, 541, 542, 536), (536, 542, 543, 537), (537, 543, 203, 206), (202, 303, 544, 538), (538, 544, 545, 539), (539, 545, 546, 540), (540, 546, 547, 541), (541, 547, 548, 542), (542, 548, 549, 543), (543, 549, 302, 203), (303, 312, 550, 544), (544, 550, 551, 545), (545, 551, 552, 546), (546, 552, 553, 547), (547, 553, 554, 548), (548, 554, 555, 549), (549, 555, 313, 302), (312, 310, 556, 550), (550, 556, 557, 551), (551, 557, 558, 552), (552, 558, 559, 553), (553, 559, 560, 554), (554, 560, 561, 555), (555, 561, 311, 313), (310, 308, 562, 556), (556, 562, 563, 557), (557, 563, 564, 558), (558, 564, 565, 559), (559, 565, 566, 560), (560, 566, 567, 561), (561, 567, 309, 311), (308, 306, 568, 562), (562, 568, 569, 563), (563, 569, 570, 564), (564, 570, 571, 565), (565, 571, 572, 566), (566, 572, 573, 567), (567, 573, 307, 309), (306, 304, 574, 568), (568, 574, 575, 569), (569, 575, 576, 570), (570, 576, 577, 571), (571, 577, 578, 572), (572, 578, 579, 573), (573, 579, 305, 307), (304, 300, 580, 574), (574, 580, 581, 575), (575, 581, 582, 576), (576, 582, 583, 577), (577, 583, 584, 578), (578, 584, 585, 579), (579, 585, 301, 305), (300, 261, 586, 580), (580, 586, 587, 581), (581, 587, 588, 582), (582, 588, 589, 583), (583, 589, 590, 584), (584, 590, 591, 585), (585, 591, 260, 301), (261, 271, 592, 586), (586, 592, 593, 587), (587, 593, 594, 588), (588, 594, 595, 589), (589, 595, 596, 590), (590, 596, 597, 591), (591, 597, 270, 260), (271, 269, 598, 592), (592, 598, 599, 593), (593, 599, 600, 594), (594, 600, 601, 595), (595, 601, 602, 596), (596, 602, 603, 597), (597, 603, 268, 270), (269, 267, 604, 598), (598, 604, 605, 599), (599, 605, 606, 600), (600, 606, 607, 601), (601, 607, 608, 602), (602, 608, 609, 603), (603, 609, 266, 268), (267, 265, 610, 604), (604, 610, 611, 605), (605, 611, 612, 606), (606, 612, 613, 607), (607, 613, 614, 608), (608, 614, 615, 609), (609, 615, 264, 266), (265, 263, 616, 610), (610, 616, 617, 611), (611, 617, 618, 612), (612, 618, 619, 613), (613, 619, 620, 614), (614, 620, 621, 615), (615, 621, 262, 264), (263, 258, 622, 616), (616, 622, 623, 617), (617, 623, 624, 618), (618, 624, 625, 619), (619, 625, 626, 620), (620, 626, 627, 621), (621, 627, 259, 262), (258, 346, 628, 622), (622, 628, 629, 623), (623, 629, 630, 624), (624, 630, 631, 625), (625, 631, 632, 626), (626, 632, 633, 627), (627, 633, 347, 259), (647, 648, 654, 653), (646, 647, 653, 652), (645, 646, 652, 651), (274, 645, 651, 275), (644, 272, 273, 650), (643, 644, 650, 649), (642, 643, 649, 648), (641, 642, 648, 647), (640, 641, 647, 646), (639, 640, 646, 645), (257, 639, 645, 274), (638, 255, 272, 644), (637, 638, 644, 643), (636, 637, 643, 642), (635, 636, 642, 641), (634, 635, 641, 640), (363, 634, 640, 639), (256, 363, 639, 257), (362, 252, 255, 638), (361, 362, 638, 637), (360, 361, 637, 636), (359, 360, 636, 635), (358, 359, 635, 634), (357, 358, 634, 363), (251, 357, 363, 256), (369, 348, 252, 362), (368, 369, 362, 361), (367, 368, 361, 360), (366, 367, 360, 359), (365, 366, 359, 358), (364, 365, 358, 357), (349, 364, 357, 251), (672, 673, 679, 678), (673, 674, 680, 679), (674, 322, 325, 680), (326, 675, 681, 328), (675, 676, 682, 681), (676, 677, 683, 682), (677, 678, 684, 683), (678, 679, 685, 684), (679, 680, 686, 685), (680, 325, 327, 686), (328, 681, 687, 330), (681, 682, 688, 687), (682, 683, 689, 688), (683, 684, 690, 689), (684, 685, 691, 690), (685, 686, 692, 691), (686, 327, 329, 692), (330, 687, 693, 331), (687, 688, 694, 693), (688, 689, 695, 694), (689, 690, 696, 695), (690, 691, 697, 696), (691, 692, 698, 697), (692, 329, 332, 698), (331, 693, 699, 333), (693, 694, 700, 699), (694, 695, 701, 700), (695, 696, 702, 701), (696, 697, 703, 702), (697, 698, 704, 703), (698, 332, 334, 704), (333, 699, 705, 324), (699, 700, 706, 705), (700, 701, 707, 706), (701, 702, 708, 707), (702, 703, 709, 708), (703, 704, 710, 709), (704, 334, 323, 710), (324, 705, 711, 196), (705, 706, 712, 711), (706, 707, 713, 712), (707, 708, 714, 713), (708, 709, 715, 714), (709, 710, 716, 715), (710, 323, 195, 716), (196, 711, 717, 199), (711, 712, 718, 717), (712, 713, 719, 718), (713, 714, 720, 719), (714, 715, 721, 720), (715, 716, 722, 721), (716, 195, 200, 722), (199, 717, 723, 244), (717, 718, 724, 723), (718, 719, 725, 724), (719, 720, 726, 725), (720, 721, 727, 726), (721, 722, 728, 727), (722, 200, 201, 728), (244, 723, 729, 245), (723, 724, 730, 729), (724, 725, 731, 730), (725, 726, 732, 731), (726, 727, 733, 732), (727, 728, 734, 733), (728, 201, 246, 734), (245, 729, 735, 248), (729, 730, 736, 735), (730, 731, 737, 736), (731, 732, 738, 737), (732, 733, 739, 738), (733, 734, 740, 739), (734, 246, 247, 740), (248, 735, 741, 249), (735, 736, 742, 741), (736, 737, 743, 742), (737, 738, 744, 743), (738, 739, 745, 744), (739, 740, 746, 745), (740, 247, 250, 746), (249, 741, 747, 197), (741, 742, 748, 747), (742, 743, 749, 748), (743, 744, 750, 749), (744, 745, 751, 750), (745, 746, 752, 751), (746, 250, 198, 752), (197, 747, 753, 356), (747, 748, 754, 753), (748, 749, 755, 754), (749, 750, 756, 755), (750, 751, 757, 756), (751, 752, 758, 757), (752, 198, 355, 758), (356, 753, 759, 184), (753, 754, 760, 759), (754, 755, 761, 760), (755, 756, 762, 761), (756, 757, 763, 762), (757, 758, 764, 763), (758, 355, 183, 764), (184, 759, 765, 194), (759, 760, 766, 765), (760, 761, 767, 766), (761, 762, 768, 767), (762, 763, 769, 768), (763, 764, 770, 769), (764, 183, 193, 770), (194, 765, 771, 192), (765, 766, 772, 771), (766, 767, 773, 772), (767, 768, 774, 773), (768, 769, 775, 774), (769, 770, 776, 775), (770, 193, 191, 776), (192, 771, 777, 190), (771, 772, 778, 777), (772, 773, 779, 778), (773, 774, 780, 779), (774, 775, 781, 780), (775, 776, 782, 781), (776, 191, 189, 782), (190, 777, 783, 188), (777, 778, 784, 783), (778, 779, 785, 784), (779, 780, 786, 785), (780, 781, 787, 786), (781, 782, 788, 787), (782, 189, 187, 788), (188, 783, 789, 186), (783, 784, 790, 789), (784, 785, 791, 790), (785, 786, 792, 791), (786, 787, 793, 792), (787, 788, 794, 793), (788, 187, 185, 794), (186, 789, 795, 181), (789, 790, 796, 795), (790, 791, 797, 796), (791, 792, 798, 797), (792, 793, 799, 798), (793, 794, 800, 799), (794, 185, 182, 800), (181, 795, 801, 338), (795, 796, 802, 801), (796, 797, 803, 802), (797, 798, 804, 803), (798, 799, 805, 804), (799, 800, 806, 805), (800, 182, 337, 806), (338, 801, 807, 353), (801, 802, 808, 807), (802, 803, 809, 808), (803, 804, 810, 809), (804, 805, 811, 810), (805, 806, 812, 811), (806, 337, 354, 812), (353, 807, 813, 351), (807, 808, 814, 813), (808, 809, 815, 814), (809, 810, 816, 815), (810, 811, 817, 816), (811, 812, 818, 817), (812, 354, 352, 818), (351, 813, 819, 343), (813, 814, 820, 819), (814, 815, 821, 820), (815, 816, 822, 821), (816, 817, 823, 822), (817, 818, 824, 823), (818, 352, 350, 824), (343, 819, 825, 341), (819, 820, 826, 825), (820, 821, 827, 826), (821, 822, 828, 827), (822, 823, 829, 828), (823, 824, 830, 829), (824, 350, 342, 830), (341, 825, 831, 339), (825, 826, 832, 831), (826, 827, 833, 832), (827, 828, 834, 833), (828, 829, 835, 834), (829, 830, 836, 835), (830, 342, 340, 836), (339, 831, 837, 335), (831, 832, 838, 837), (832, 833, 839, 838), (833, 834, 840, 839), (834, 835, 841, 840), (835, 836, 842, 841), (836, 340, 336, 842), (335, 837, 843, 282), (837, 838, 844, 843), (838, 839, 845, 844), (839, 840, 846, 845), (840, 841, 847, 846), (841, 842, 848, 847), (842, 336, 281, 848), (282, 843, 849, 320), (843, 844, 850, 849), (844, 845, 851, 850), (845, 846, 852, 851), (846, 847, 853, 852), (847, 848, 854, 853), (848, 281, 319, 854), (320, 849, 855, 318), (849, 850, 856, 855), (850, 851, 857, 856), (851, 852, 858, 857), (852, 853, 859, 858), (853, 854, 860, 859), (854, 319, 317, 860), (318, 855, 861, 316), (855, 856, 862, 861), (856, 857, 863, 862), (857, 858, 864, 863), (858, 859, 865, 864), (859, 860, 866, 865), (860, 317, 315, 866), (316, 861, 867, 314), (861, 862, 868, 867), (862, 863, 869, 868), (863, 864, 870, 869), (864, 865, 871, 870), (865, 866, 872, 871), (866, 315, 285, 872), (314, 867, 873, 284), (867, 868, 874, 873), (868, 869, 875, 874), (869, 870, 876, 875), (870, 871, 877, 876), (871, 872, 878, 877), (872, 285, 283, 878), (873, 874, 880, 879), (875, 876, 882, 881), (877, 878, 884, 883), (279, 879, 628, 346), (880, 881, 630, 629), (883, 884, 633, 632), (884, 280, 347, 633), (284, 873, 879, 279), (874, 875, 881, 880), (876, 877, 883, 882), (878, 283, 280, 884), (879, 880, 629, 628), (882, 883, 632, 631), (881, 882, 631, 630)])
me_cube_001.polygons.foreach_set('use_smooth', [True] * 804)
_k = set([(0, 2), (0, 71), (1, 6), (1, 179), (2, 3), (3, 4), (4, 5), (5, 6), (7, 9), (7, 78), (8, 13), (8, 179), (9, 10), (10, 11), (11, 12), (12, 13), (14, 16), (14, 57), (15, 20), (15, 175), (16, 17), (17, 18), (18, 19), (19, 20), (21, 23), (21, 64), (22, 27), (22, 175), (23, 24), (24, 25), (25, 26), (26, 27), (28, 30), (28, 169), (29, 34), (29, 70), (30, 31), (31, 32), (32, 33), (33, 34), (35, 37), (35, 169), (36, 41), (36, 56), (37, 38), (38, 39), (39, 40), (40, 41), (42, 44), (42, 171), (43, 48), (43, 77), (44, 45), (45, 46), (46, 47), (47, 48), (49, 51), (49, 171), (50, 55), (50, 63), (51, 52), (52, 53), (53, 54), (54, 55), (56, 58), (57, 62), (58, 59), (59, 60), (60, 61), (61, 62), (63, 65), (64, 69), (65, 66), (66, 67), (67, 68), (68, 69), (70, 72), (71, 76), (72, 73), (73, 74), (74, 75), (75, 76), (77, 79), (78, 83), (79, 80), (80, 81), (81, 82), (82, 83)])
me_cube_001.attributes.new('sharp_edge', 'BOOLEAN', 'EDGE').data.foreach_set('value', [ (min(e.vertices), max(e.vertices)) in _k for e in me_cube_001.edges])
me_cube_001.materials.append(None)
me_cube_001.use_remesh_preserve_volume = False
me_cube_001.use_remesh_preserve_attributes = False
me_cube_001.use_mirror_vertex_groups = False
me_cube_001.update()

# ---- objects
ob_cube_handle_002 = bpy.data.objects.new('Cube_handle.002', me_cube_handle)
ob_cube = bpy.data.objects.new('Cube', me_cube_001)

# ---- transforms, parenting, visibility, modifiers, constraints
ob_cube_handle_002.location = (0.0, 0.0, 0.0)
ob_cube_handle_002.hide_render = True
ob_cube_handle_002.display_type = 'WIRE'
ob_cube_handle_002.show_in_front = True
ob_cube_handle_002.lineart.crease_threshold = 0.0
ob_cube.parent = ob_cube_handle_002
ob_cube.location = (0.0, 0.0, 0.0)
ob_cube.show_in_front = True
ob_cube.lineart.crease_threshold = 0.0
_vg = ob_cube.vertex_groups.new(name='conform')
_m = ob_cube.modifiers.new('Auto Smooth', 'NODES')
_m.node_group = ng_auto_smooth
_gi = [s.identifier for s in ng_auto_smooth.interface.items_tree if s.item_type == 'SOCKET' and s.in_out == 'INPUT']
_m[_gi[1]] = 3.142  # Angle

# ---- collection membership
col_collection_1.objects.link(ob_cube_handle_002)
col_collection_1.objects.link(ob_cube)

# ---- scene / render settings (as saved in the file)
scene.frame_start = 0; scene.frame_end = 250; scene.frame_set(0)
scene.render.engine = 'CYCLES'
scene.render.dither_intensity = 0.0
scene.cycles.use_denoising = False
scene.cycles.samples = 32
scene.cycles.sampling_pattern = 'TABULATED_SOBOL'
scene.cycles.use_adaptive_sampling = False
scene.cycles.use_light_tree = False
scene.cycles.blur_glossy = 0.0
scene.cycles.sample_clamp_indirect = 0.0
scene.view_settings.view_transform = 'Filmic'
scene.view_settings.exposure = 2.0
scene.view_settings.gamma = 1.3
bpy.context.view_layer.update()

# ---- added for rendering (the .blend has no active camera and no usable light): camera, sun
cam_auto = bpy.data.cameras.new('AutoCamera')
cam_auto.lens = 50.0
cam_auto.sensor_width = 36.0
cam_auto.clip_end = 1000.0
ob_auto_camera = bpy.data.objects.new('AutoCamera', cam_auto)
scene.collection.objects.link(ob_auto_camera)
ob_auto_camera.location = (2.0852, -2.50224, 1.57468)
ob_auto_camera.rotation_euler = (1.09748, -7.21219e-08, 0.694738)
scene.camera = ob_auto_camera
light_auto_sun = bpy.data.lights.new('AutoSun', 'SUN')
light_auto_sun.energy = 3.0
light_auto_sun.angle = 0.0523599
ob_auto_sun = bpy.data.objects.new('AutoSun', light_auto_sun)
scene.collection.objects.link(ob_auto_sun)
ob_auto_sun.rotation_euler = (0.872665, 0.174533, 0.523599)
bpy.context.view_layer.update()
